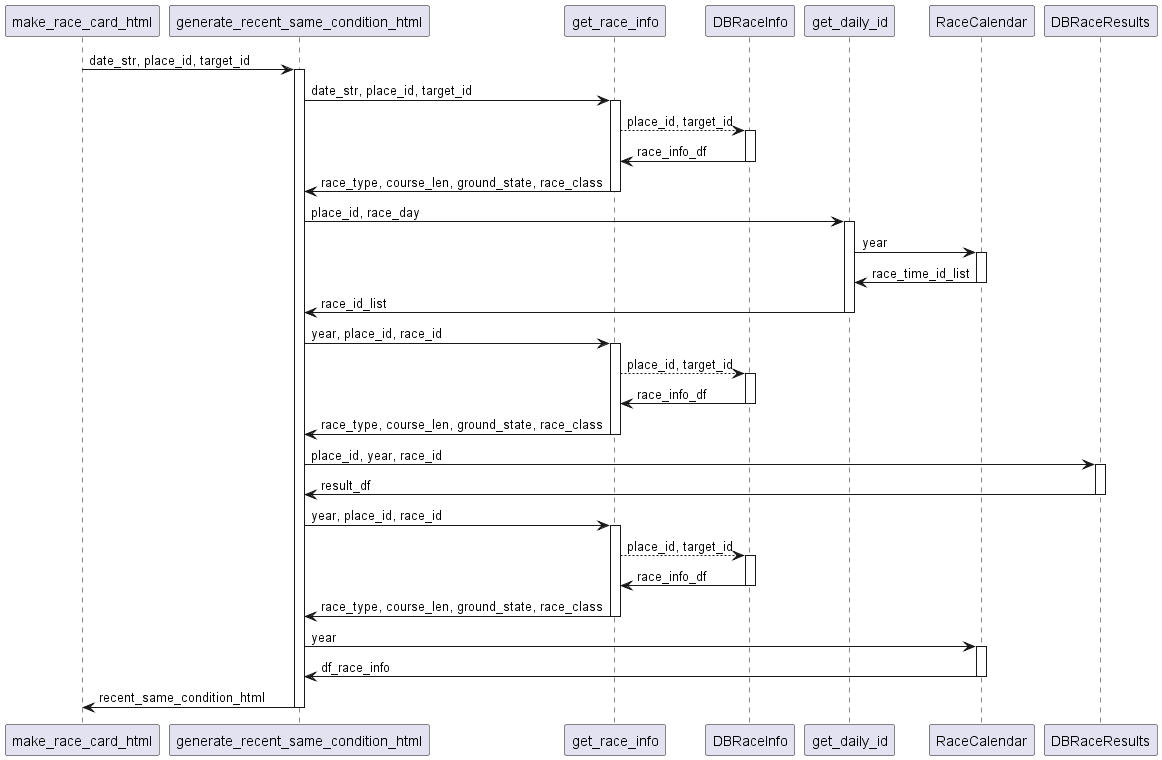

The diagram above was rendered by PlantUML. Its source (embedded in the PNG):
@startuml
' # 近走の結果を取得
    make_race_card_html -> generate_recent_same_condition_html : date_str, place_id, target_id
    activate generate_recent_same_condition_html
        generate_recent_same_condition_html -> get_race_info : date_str, place_id, target_id
        activate get_race_info
            get_race_info -[dotted]> DBRaceInfo : place_id, target_id
            activate DBRaceInfo
                DBRaceInfo -> get_race_info : race_info_df
            deactivate DBRaceInfo  
            get_race_info -> generate_recent_same_condition_html : race_type, course_len, ground_state, race_class
        deactivate get_race_info

        generate_recent_same_condition_html -> get_daily_id : place_id, race_day
        activate get_daily_id
            get_daily_id -> RaceCalendar : year
            activate RaceCalendar
                RaceCalendar -> get_daily_id : race_time_id_list
            deactivate RaceCalendar
            get_daily_id -> generate_recent_same_condition_html : race_id_list
        deactivate get_daily_id
        
        ' # 近走の同条件結果を取得
        generate_recent_same_condition_html -> get_race_info : year, place_id, race_id
        activate get_race_info
            get_race_info -[dotted]> DBRaceInfo : place_id, target_id
            activate DBRaceInfo
                DBRaceInfo -> get_race_info : race_info_df
            deactivate DBRaceInfo  
            get_race_info -> generate_recent_same_condition_html : race_type, course_len, ground_state, race_class
        deactivate get_race_info

        generate_recent_same_condition_html -> DBRaceResults : place_id, year, race_id
        activate DBRaceResults
            DBRaceResults -> generate_recent_same_condition_html : result_df
        deactivate DBRaceResults

        ' # レース情報取得
        generate_recent_same_condition_html -> get_race_info : year, place_id, race_id
        activate get_race_info
            get_race_info -[dotted]> DBRaceInfo : place_id, target_id
            activate DBRaceInfo
                DBRaceInfo -> get_race_info : race_info_df
            deactivate DBRaceInfo  
            get_race_info -> generate_recent_same_condition_html : race_type, course_len, ground_state, race_class
        deactivate get_race_info

        ' # レース名取得
        generate_recent_same_condition_html -> RaceCalendar : year
        activate RaceCalendar
            RaceCalendar -> generate_recent_same_condition_html : df_race_info
        deactivate RaceCalendar

        generate_recent_same_condition_html -> make_race_card_html : recent_same_condition_html
    deactivate generate_recent_same_condition_html
@enduml